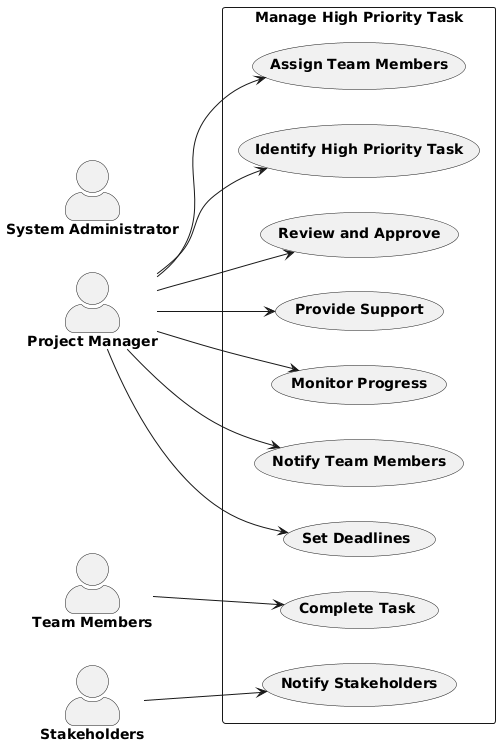

The diagram above was rendered by PlantUML. Its source (embedded in the PNG):
@startuml
left to right direction
skinparam actorstyle awesome
actor "**Project Manager**" as PM
actor "**Team Members**" as TM
actor "**Stakeholders**" as SH
actor "**System Administrator**" as SA

rectangle "Manage High Priority Task" {
    (**Identify High Priority Task**) as IdentifyTask
    (**Assign Team Members**) as AssignMembers
    (**Set Deadlines**) as SetDeadlines
    (**Notify Team Members**) as NotifyMembers
    (**Monitor Progress**) as MonitorProgress
    (**Provide Support**) as ProvideSupport
    (**Complete Task**) as CompleteTask
    (**Review and Approve**) as ReviewApprove
    (**Notify Stakeholders**) as NotifyStakeholders
}

PM --> IdentifyTask
PM --> AssignMembers
PM --> SetDeadlines
PM --> NotifyMembers
PM --> MonitorProgress
PM --> ProvideSupport
TM --> CompleteTask
PM --> ReviewApprove
SH --> NotifyStakeholders
@enduml